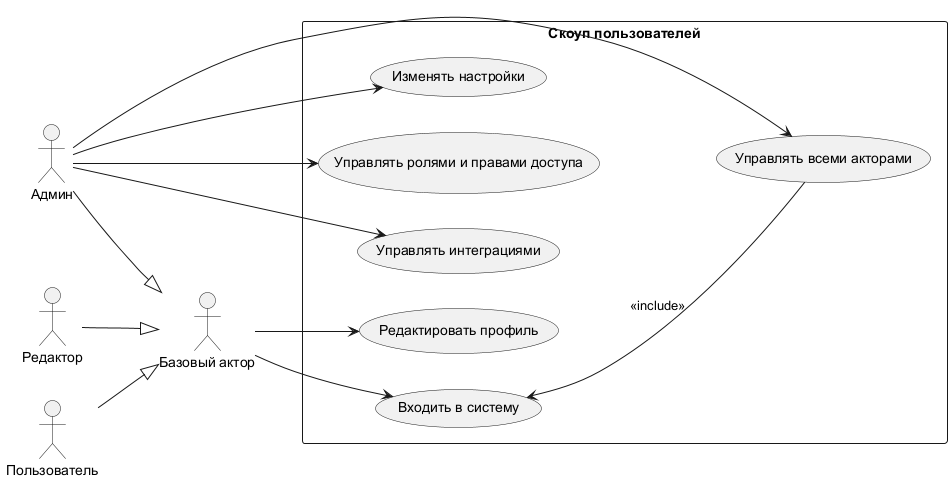

The diagram above was rendered by PlantUML. Its source (embedded in the PNG):
@startuml
left to right direction

actor "Базовый актор" as BaseUser
actor "Пользователь" as User
actor "Редактор" as Editor
actor "Админ" as Admin

User --|> BaseUser
Editor --|> BaseUser
Admin --|> BaseUser

rectangle "Скоуп пользователей" {
    usecase "Входить в систему" as UC_Login
    usecase "Редактировать профиль" as UC_EditProfile

    usecase "Управлять ролями и правами доступа" as UC_ManageRoles

    usecase "Управлять интеграциями" as UC_ManageIntegrations

    usecase "Изменять настройки" as UC_ModifySettings
    usecase "Управлять всеми акторами" as UC_ManageAllActors
}

BaseUser --> UC_Login
BaseUser --> UC_EditProfile


Admin --> UC_ManageRoles
Admin --> UC_ManageIntegrations
Admin --> UC_ModifySettings
Admin --> UC_ManageAllActors

UC_Login <-- UC_ManageAllActors : <<include>>
@enduml